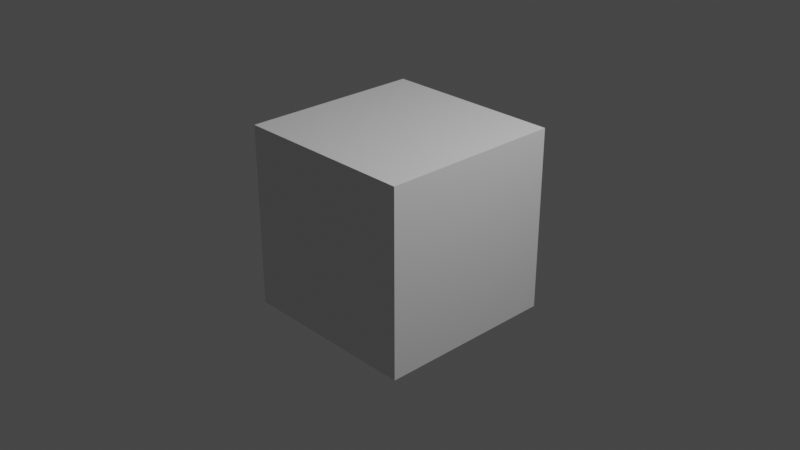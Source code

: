 # Source: camera_position.blend  (saved by Blender 3.2.14; exported with 4.5.12 LTS)
import bpy
from mathutils import Matrix  # noqa: F401  (used for matrix-valued properties, if any)

bpy.ops.wm.read_factory_settings(use_empty=True)
scene = bpy.context.scene
scene.name = 'Scene'

# ---- collections
col_collection = bpy.data.collections.new('Collection'); scene.collection.children.link(col_collection)

# ---- materials (node trees are filled in below, after node groups)
mat_material = bpy.data.materials.new('Material')
mat_material.alpha_threshold = 0.0
mat_material.use_transparent_shadow = False
mat_material.line_color = (0.0, 0.0, 0.0, 1.0)

# ---- material node trees
mat_material.use_nodes = True; mat_material.node_tree.nodes.clear()
_N = mat_material.node_tree.nodes; _L = mat_material.node_tree.links
n0 = _N.new('ShaderNodeOutputMaterial'); n0.name = 'Material Output'; n0.location = (300, 300)
n1 = _N.new('ShaderNodeBsdfPrincipled'); n1.name = 'Principled BSDF'; n1.location = (10, 300)
n1.distribution = 'GGX'
n1.subsurface_method = 'RANDOM_WALK_SKIN'
n1.inputs[2].default_value = 0.4
n1.inputs[3].default_value = 1.45
n1.inputs[27].default_value = (0.0, 0.0, 0.0, 1.0)
n1.inputs[28].default_value = 1.0
_L.new(n1.outputs[0], n0.inputs[0])
n0.is_active_output = True

# ---- world
world_world = bpy.data.worlds.new('World'); scene.world = world_world
world_world.use_nodes = True; world_world.node_tree.nodes.clear()
_N = world_world.node_tree.nodes; _L = world_world.node_tree.links
n0 = _N.new('ShaderNodeOutputWorld'); n0.name = 'World Output'; n0.location = (300, 300)
n1 = _N.new('ShaderNodeBackground'); n1.name = 'Background'; n1.location = (10, 300)
n1.inputs[0].default_value = (0.05088, 0.05088, 0.05088, 1.0)
_L.new(n1.outputs[0], n0.inputs[0])
n0.is_active_output = True
world_world.color = (0.05088, 0.05088, 0.05088)
world_world.use_sun_shadow = False
world_world.sun_shadow_jitter_overblur = 0.0

# ---- cameras
cam_camera = bpy.data.cameras.new('Camera')
cam_camera.clip_end = 100.0
cam_camera.ortho_scale = 7.314

# ---- lights
light_light = bpy.data.lights.new('Light', 'POINT')
light_light.transmission_factor = 0.0
light_light.energy = 1000.0
light_light.shadow_soft_size = 0.1
light_light.shadow_maximum_resolution = 0.006
light_light.use_absolute_resolution = True

# ---- meshes
me_cube = bpy.data.meshes.new('Cube')
me_cube.from_pydata([(1.0, 1.0, 1.0), (1.0, 1.0, -1.0), (1.0, -1.0, 1.0), (1.0, -1.0, -1.0), (-1.0, 1.0, 1.0), (-1.0, 1.0, -1.0), (-1.0, -1.0, 1.0), (-1.0, -1.0, -1.0)], [], [(0, 4, 6, 2), (3, 2, 6, 7), (7, 6, 4, 5), (5, 1, 3, 7), (1, 0, 2, 3), (5, 4, 0, 1)])
_uv = me_cube.uv_layers.new(name='UVMap')
_uv.uv.foreach_set('vector', [0.625, 0.5, 0.875, 0.5, 0.875, 0.75, 0.625, 0.75, 0.375, 0.75, 0.625, 0.75, 0.625, 1.0, 0.375, 1.0, 0.375, 0.0, 0.625, 0.0, 0.625, 0.25, 0.375, 0.25, 0.125, 0.5, 0.375, 0.5, 0.375, 0.75, 0.125, 0.75, 0.375, 0.5, 0.625, 0.5, 0.625, 0.75, 0.375, 0.75, 0.375, 0.25, 0.625, 0.25, 0.625, 0.5, 0.375, 0.5])
me_cube.materials.append(mat_material)
me_cube.use_mirror_vertex_groups = False
me_cube.update()

# ---- objects
ob_cube = bpy.data.objects.new('Cube', me_cube)
ob_light = bpy.data.objects.new('Light', light_light)
ob_camera = bpy.data.objects.new('Camera', cam_camera)

# ---- transforms, parenting, visibility, modifiers, constraints
ob_cube.location = (0.0, 0.0, 0.0)
ob_cube.lock_rotations_4d = False
ob_cube.empty_display_type = 'ARROWS'
ob_cube.lineart.crease_threshold = 0.0
ob_light.location = (4.076, 1.005, 5.904)
ob_light.rotation_euler = (0.6503, 0.05522, 1.866)
ob_light.lock_rotations_4d = False
ob_light.empty_display_type = 'ARROWS'
ob_light.color = (0.0, 0.0, 0.0, 0.0)
ob_light.lineart.crease_threshold = 0.0
ob_camera.location = (7.359, -6.926, 4.958)
ob_camera.rotation_euler = (1.109, 0.0, 0.8149)
ob_camera.lock_rotations_4d = False
ob_camera.empty_display_type = 'ARROWS'
ob_camera.color = (0.0, 0.0, 0.0, 0.0)
ob_camera.display_type = 'WIRE'
ob_camera.lineart.crease_threshold = 0.0

# ---- collection membership
col_collection.objects.link(ob_cube)
col_collection.objects.link(ob_light)
col_collection.objects.link(ob_camera)

# ---- scene / render settings (as saved in the file)
scene.camera = ob_camera
scene.frame_start = 1; scene.frame_end = 250; scene.frame_set(1)
scene.render.engine = 'BLENDER_EEVEE_NEXT'
scene.cycles.sampling_pattern = 'TABULATED_SOBOL'
scene.cycles.use_light_tree = False
scene.view_settings.view_transform = 'Filmic'
bpy.context.view_layer.update()
